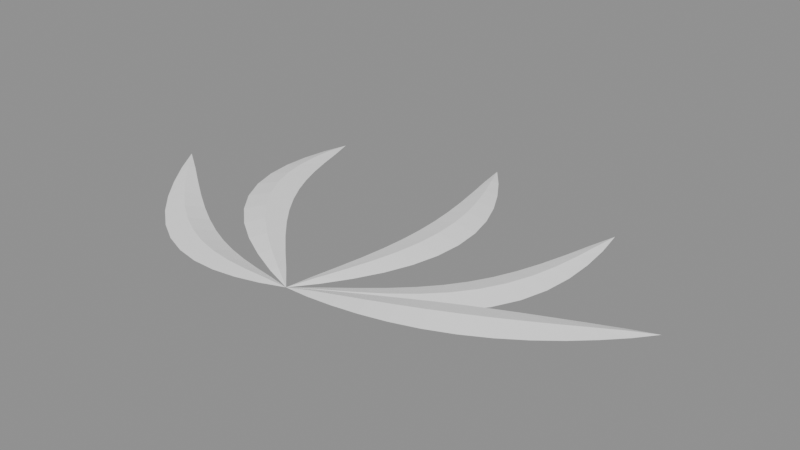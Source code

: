 # Source: BE_PowerMesh_FxAirfrontFan.blend  (saved by Blender 5.2.45; exported with 4.5.12 LTS)
import bpy
from mathutils import Matrix  # noqa: F401  (used for matrix-valued properties, if any)

bpy.ops.wm.read_factory_settings(use_empty=True)
scene = bpy.context.scene
scene.name = 'FxAirfrontFan'

# ---- materials (node trees are filled in below, after node groups)
mat_be_powermesh_fxairfrontfan_runtime = bpy.data.materials.new('BE_PowerMesh_FxAirfrontFan_Runtime')

# ---- material node trees
mat_be_powermesh_fxairfrontfan_runtime.use_nodes = True; mat_be_powermesh_fxairfrontfan_runtime.node_tree.nodes.clear()
_N = mat_be_powermesh_fxairfrontfan_runtime.node_tree.nodes; _L = mat_be_powermesh_fxairfrontfan_runtime.node_tree.links
n0 = _N.new('ShaderNodeBsdfPrincipled'); n0.name = 'Principled BSDF'; n0.location = (-200, 100)
n0.inputs[0].default_value = (1.0, 1.0, 1.0, 1.0)
n0.inputs[2].default_value = 0.55
n0.inputs[10].default_value = 0.005
n1 = _N.new('ShaderNodeOutputMaterial'); n1.name = 'Material Output'; n1.location = (200, 100)
_L.new(n0.outputs[0], n1.inputs[0])
n1.is_active_output = True

# ---- meshes
me_be_fxairfrontfan_mesh = bpy.data.meshes.new('BE_FxAirfrontFan_Mesh')
me_be_fxairfrontfan_mesh.from_pydata([(0.0, -4.313, 0.0), (-0.83, -4.44, -0.1165), (-0.81, -4.246, -0.0498), (-0.7899, -4.051, -0.1165), (-0.81, -4.246, -0.1831), (-1.658, -4.5, -0.225), (-1.61, -4.161, -0.126), (-1.562, -3.822, -0.225), (-1.61, -4.161, -0.324), (-2.485, -4.493, -0.3182), (-2.392, -4.042, -0.1964), (-2.298, -3.591, -0.3182), (-2.392, -4.042, -0.44), (-3.303, -4.4, -0.3897), (-3.146, -3.875, -0.2521), (-2.989, -3.349, -0.3897), (-3.146, -3.875, -0.5273), (-4.1, -4.206, -0.4347), (-3.868, -3.648, -0.2878), (-3.636, -3.09, -0.4347), (-3.868, -3.648, -0.5816), (-4.857, -3.904, -0.45), (-4.554, -3.356, -0.3), (-4.25, -2.809, -0.45), (-4.554, -3.356, -0.6), (-5.555, -3.495, -0.4347), (-5.201, -2.996, -0.2878), (-4.848, -2.498, -0.4347), (-5.201, -2.996, -0.5816), (-6.181, -2.993, -0.3897), (-5.813, -2.571, -0.2521), (-5.445, -2.148, -0.3897), (-5.813, -2.571, -0.5273), (-6.731, -2.417, -0.3182), (-6.392, -2.086, -0.1964), (-6.052, -1.755, -0.3182), (-6.392, -2.086, -0.44), (-7.212, -1.785, -0.225), (-6.944, -1.553, -0.126), (-6.675, -1.322, -0.225), (-6.944, -1.553, -0.324), (-7.635, -1.114, -0.1165), (-7.477, -0.9864, -0.0498), (-7.318, -0.8594, -0.1165), (-7.477, -0.9864, -0.1831), (-8.0, -0.402, -5.511e-17), (0.0, -4.313, 0.0), (-0.8265, -4.036, 0.05176), (-0.7104, -3.873, 0.1184), (-0.5942, -3.711, 0.05176), (-0.7104, -3.873, -0.0149), (-1.615, -3.697, 0.1), (-1.4, -3.421, 0.199), (-1.184, -3.145, 0.1), (-1.4, -3.421, 0.001037), (-2.362, -3.298, 0.1414), (-2.048, -2.946, 0.2633), (-1.733, -2.594, 0.1414), (-2.048, -2.946, 0.01958), (-3.051, -2.822, 0.1732), (-2.638, -2.437, 0.3108), (-2.225, -2.053, 0.1732), (-2.638, -2.437, 0.03561), (-3.657, -2.26, 0.1932), (-3.157, -1.889, 0.3401), (-2.657, -1.517, 0.1932), (-3.157, -1.889, 0.04627), (-4.158, -1.615, 0.2), (-3.597, -1.295, 0.35), (-3.035, -0.9745, 0.2), (-3.597, -1.295, 0.05), (-4.537, -0.8991, 0.1932), (-3.955, -0.6538, 0.3401), (-3.373, -0.4084, 0.1932), (-3.955, -0.6538, 0.04627), (-4.787, -0.1345, 0.1732), (-4.234, 0.03217, 0.3108), (-3.68, 0.1988, 0.1732), (-4.234, 0.03217, 0.03561), (-4.919, 0.6589, 0.1414), (-4.441, 0.7586, 0.2633), (-3.964, 0.8583, 0.1414), (-4.441, 0.7586, 0.01958), (-4.951, 1.466, 0.1), (-4.591, 1.518, 0.199), (-4.231, 1.57, 0.1), (-4.591, 1.518, 0.001037), (-4.906, 2.279, 0.05176), (-4.7, 2.301, 0.1184), (-4.493, 2.323, 0.05176), (-4.7, 2.301, -0.0149), (-4.787, 3.096, 2.449e-17), (0.0, -4.313, 0.0), (0.1308, -3.505, 0.0), (0.3238, -3.579, 0.06666), (0.5169, -3.652, 0.0), (0.3238, -3.579, -0.06666), (0.283, -2.728, 0.0), (0.6256, -2.844, 0.09896), (0.9682, -2.961, 0.0), (0.6256, -2.844, -0.09896), (0.4156, -1.979, 0.0), (0.8847, -2.11, 0.1218), (1.354, -2.24, 0.0), (0.8847, -2.11, -0.1218), (0.5146, -1.264, 0.0), (1.084, -1.375, 0.1376), (1.653, -1.487, 0.0), (1.084, -1.375, -0.1376), (0.5745, -0.5765, 0.0), (1.209, -0.641, 0.1469), (1.843, -0.7056, 0.0), (1.209, -0.641, -0.1469), (0.5943, 0.09341, 0.0), (1.251, 0.09341, 0.15), (1.908, 0.09341, 0.0), (1.251, 0.09341, -0.15), (0.5745, 0.7633, 0.0), (1.209, 0.8278, 0.1469), (1.843, 0.8924, 0.0), (1.209, 0.8278, -0.1469), (0.5146, 1.45, 0.0), (1.084, 1.562, 0.1376), (1.653, 1.674, 0.0), (1.084, 1.562, -0.1376), (0.4156, 2.166, 0.0), (0.8847, 2.297, 0.1218), (1.354, 2.427, 0.0), (0.8847, 2.297, -0.1218), (0.283, 2.914, 0.0), (0.6256, 3.031, 0.09896), (0.9682, 3.148, 0.0), (0.6256, 3.031, -0.09896), (0.1308, 3.692, 0.0), (0.3238, 3.766, 0.06666), (0.5169, 3.839, 0.0), (0.3238, 3.766, -0.06666), (1.532e-16, 4.5, 0.0), (0.0, -4.313, 0.0), (0.5942, -3.711, -0.05176), (0.7104, -3.873, 0.0149), (0.8265, -4.036, -0.05176), (0.7104, -3.873, -0.1184), (1.184, -3.145, -0.1), (1.4, -3.421, -0.001037), (1.615, -3.697, -0.1), (1.4, -3.421, -0.199), (1.733, -2.594, -0.1414), (2.048, -2.946, -0.01958), (2.362, -3.298, -0.1414), (2.048, -2.946, -0.2633), (2.225, -2.053, -0.1732), (2.638, -2.437, -0.03561), (3.051, -2.822, -0.1732), (2.638, -2.437, -0.3108), (2.657, -1.517, -0.1932), (3.157, -1.889, -0.04627), (3.657, -2.26, -0.1932), (3.157, -1.889, -0.3401), (3.035, -0.9745, -0.2), (3.597, -1.295, -0.05), (4.158, -1.615, -0.2), (3.597, -1.295, -0.35), (3.373, -0.4084, -0.1932), (3.955, -0.6538, -0.04627), (4.537, -0.8991, -0.1932), (3.955, -0.6538, -0.3401), (3.68, 0.1988, -0.1732), (4.234, 0.03217, -0.03561), (4.787, -0.1345, -0.1732), (4.234, 0.03217, -0.3108), (3.964, 0.8583, -0.1414), (4.441, 0.7586, -0.01958), (4.919, 0.6589, -0.1414), (4.441, 0.7586, -0.2633), (4.231, 1.57, -0.1), (4.591, 1.518, -0.001037), (4.951, 1.466, -0.1), (4.591, 1.518, -0.199), (4.493, 2.323, -0.05176), (4.7, 2.301, 0.0149), (4.906, 2.279, -0.05176), (4.7, 2.301, -0.1184), (4.787, 3.096, -2.449e-17), (0.0, -4.313, 0.0), (0.7899, -4.051, 0.1165), (0.81, -4.246, 0.1831), (0.83, -4.44, 0.1165), (0.81, -4.246, 0.0498), (1.562, -3.822, 0.225), (1.61, -4.161, 0.324), (1.658, -4.5, 0.225), (1.61, -4.161, 0.126), (2.298, -3.591, 0.3182), (2.392, -4.042, 0.44), (2.485, -4.493, 0.3182), (2.392, -4.042, 0.1964), (2.989, -3.349, 0.3897), (3.146, -3.875, 0.5273), (3.303, -4.4, 0.3897), (3.146, -3.875, 0.2521), (3.636, -3.09, 0.4347), (3.868, -3.648, 0.5816), (4.1, -4.206, 0.4347), (3.868, -3.648, 0.2878), (4.25, -2.809, 0.45), (4.554, -3.356, 0.6), (4.857, -3.904, 0.45), (4.554, -3.356, 0.3), (4.848, -2.498, 0.4347), (5.201, -2.996, 0.5816), (5.555, -3.495, 0.4347), (5.201, -2.996, 0.2878), (5.445, -2.148, 0.3897), (5.813, -2.571, 0.5273), (6.181, -2.993, 0.3897), (5.813, -2.571, 0.2521), (6.052, -1.755, 0.3182), (6.392, -2.086, 0.44), (6.731, -2.417, 0.3182), (6.392, -2.086, 0.1964), (6.675, -1.322, 0.225), (6.944, -1.553, 0.324), (7.212, -1.785, 0.225), (6.944, -1.553, 0.126), (7.318, -0.8594, 0.1165), (7.477, -0.9864, 0.1831), (7.635, -1.114, 0.1165), (7.477, -0.9864, 0.0498), (8.0, -0.402, 5.511e-17)], [], [(0, 2, 1), (45, 41, 42), (0, 3, 2), (45, 42, 43), (0, 4, 3), (45, 43, 44), (0, 1, 4), (45, 44, 41), (1, 2, 6), (1, 6, 5), (2, 3, 7), (2, 7, 6), (3, 4, 8), (3, 8, 7), (4, 1, 5), (4, 5, 8), (5, 6, 10), (5, 10, 9), (6, 7, 11), (6, 11, 10), (7, 8, 12), (7, 12, 11), (8, 5, 9), (8, 9, 12), (9, 10, 14), (9, 14, 13), (10, 11, 15), (10, 15, 14), (11, 12, 16), (11, 16, 15), (12, 9, 13), (12, 13, 16), (13, 14, 18), (13, 18, 17), (14, 15, 19), (14, 19, 18), (15, 16, 20), (15, 20, 19), (16, 13, 17), (16, 17, 20), (17, 18, 22), (17, 22, 21), (18, 19, 23), (18, 23, 22), (19, 20, 24), (19, 24, 23), (20, 17, 21), (20, 21, 24), (21, 22, 26), (21, 26, 25), (22, 23, 27), (22, 27, 26), (23, 24, 28), (23, 28, 27), (24, 21, 25), (24, 25, 28), (25, 26, 30), (25, 30, 29), (26, 27, 31), (26, 31, 30), (27, 28, 32), (27, 32, 31), (28, 25, 29), (28, 29, 32), (29, 30, 34), (29, 34, 33), (30, 31, 35), (30, 35, 34), (31, 32, 36), (31, 36, 35), (32, 29, 33), (32, 33, 36), (33, 34, 38), (33, 38, 37), (34, 35, 39), (34, 39, 38), (35, 36, 40), (35, 40, 39), (36, 33, 37), (36, 37, 40), (37, 38, 42), (37, 42, 41), (38, 39, 43), (38, 43, 42), (39, 40, 44), (39, 44, 43), (40, 37, 41), (40, 41, 44), (46, 48, 47), (91, 87, 88), (46, 49, 48), (91, 88, 89), (46, 50, 49), (91, 89, 90), (46, 47, 50), (91, 90, 87), (47, 48, 52), (47, 52, 51), (48, 49, 53), (48, 53, 52), (49, 50, 54), (49, 54, 53), (50, 47, 51), (50, 51, 54), (51, 52, 56), (51, 56, 55), (52, 53, 57), (52, 57, 56), (53, 54, 58), (53, 58, 57), (54, 51, 55), (54, 55, 58), (55, 56, 60), (55, 60, 59), (56, 57, 61), (56, 61, 60), (57, 58, 62), (57, 62, 61), (58, 55, 59), (58, 59, 62), (59, 60, 64), (59, 64, 63), (60, 61, 65), (60, 65, 64), (61, 62, 66), (61, 66, 65), (62, 59, 63), (62, 63, 66), (63, 64, 68), (63, 68, 67), (64, 65, 69), (64, 69, 68), (65, 66, 70), (65, 70, 69), (66, 63, 67), (66, 67, 70), (67, 68, 72), (67, 72, 71), (68, 69, 73), (68, 73, 72), (69, 70, 74), (69, 74, 73), (70, 67, 71), (70, 71, 74), (71, 72, 76), (71, 76, 75), (72, 73, 77), (72, 77, 76), (73, 74, 78), (73, 78, 77), (74, 71, 75), (74, 75, 78), (75, 76, 80), (75, 80, 79), (76, 77, 81), (76, 81, 80), (77, 78, 82), (77, 82, 81), (78, 75, 79), (78, 79, 82), (79, 80, 84), (79, 84, 83), (80, 81, 85), (80, 85, 84), (81, 82, 86), (81, 86, 85), (82, 79, 83), (82, 83, 86), (83, 84, 88), (83, 88, 87), (84, 85, 89), (84, 89, 88), (85, 86, 90), (85, 90, 89), (86, 83, 87), (86, 87, 90), (92, 94, 93), (137, 133, 134), (92, 95, 94), (137, 134, 135), (92, 96, 95), (137, 135, 136), (92, 93, 96), (137, 136, 133), (93, 94, 98), (93, 98, 97), (94, 95, 99), (94, 99, 98), (95, 96, 100), (95, 100, 99), (96, 93, 97), (96, 97, 100), (97, 98, 102), (97, 102, 101), (98, 99, 103), (98, 103, 102), (99, 100, 104), (99, 104, 103), (100, 97, 101), (100, 101, 104), (101, 102, 106), (101, 106, 105), (102, 103, 107), (102, 107, 106), (103, 104, 108), (103, 108, 107), (104, 101, 105), (104, 105, 108), (105, 106, 110), (105, 110, 109), (106, 107, 111), (106, 111, 110), (107, 108, 112), (107, 112, 111), (108, 105, 109), (108, 109, 112), (109, 110, 114), (109, 114, 113), (110, 111, 115), (110, 115, 114), (111, 112, 116), (111, 116, 115), (112, 109, 113), (112, 113, 116), (113, 114, 118), (113, 118, 117), (114, 115, 119), (114, 119, 118), (115, 116, 120), (115, 120, 119), (116, 113, 117), (116, 117, 120), (117, 118, 122), (117, 122, 121), (118, 119, 123), (118, 123, 122), (119, 120, 124), (119, 124, 123), (120, 117, 121), (120, 121, 124), (121, 122, 126), (121, 126, 125), (122, 123, 127), (122, 127, 126), (123, 124, 128), (123, 128, 127), (124, 121, 125), (124, 125, 128), (125, 126, 130), (125, 130, 129), (126, 127, 131), (126, 131, 130), (127, 128, 132), (127, 132, 131), (128, 125, 129), (128, 129, 132), (129, 130, 134), (129, 134, 133), (130, 131, 135), (130, 135, 134), (131, 132, 136), (131, 136, 135), (132, 129, 133), (132, 133, 136), (138, 140, 139), (183, 179, 180), (138, 141, 140), (183, 180, 181), (138, 142, 141), (183, 181, 182), (138, 139, 142), (183, 182, 179), (139, 140, 144), (139, 144, 143), (140, 141, 145), (140, 145, 144), (141, 142, 146), (141, 146, 145), (142, 139, 143), (142, 143, 146), (143, 144, 148), (143, 148, 147), (144, 145, 149), (144, 149, 148), (145, 146, 150), (145, 150, 149), (146, 143, 147), (146, 147, 150), (147, 148, 152), (147, 152, 151), (148, 149, 153), (148, 153, 152), (149, 150, 154), (149, 154, 153), (150, 147, 151), (150, 151, 154), (151, 152, 156), (151, 156, 155), (152, 153, 157), (152, 157, 156), (153, 154, 158), (153, 158, 157), (154, 151, 155), (154, 155, 158), (155, 156, 160), (155, 160, 159), (156, 157, 161), (156, 161, 160), (157, 158, 162), (157, 162, 161), (158, 155, 159), (158, 159, 162), (159, 160, 164), (159, 164, 163), (160, 161, 165), (160, 165, 164), (161, 162, 166), (161, 166, 165), (162, 159, 163), (162, 163, 166), (163, 164, 168), (163, 168, 167), (164, 165, 169), (164, 169, 168), (165, 166, 170), (165, 170, 169), (166, 163, 167), (166, 167, 170), (167, 168, 172), (167, 172, 171), (168, 169, 173), (168, 173, 172), (169, 170, 174), (169, 174, 173), (170, 167, 171), (170, 171, 174), (171, 172, 176), (171, 176, 175), (172, 173, 177), (172, 177, 176), (173, 174, 178), (173, 178, 177), (174, 171, 175), (174, 175, 178), (175, 176, 180), (175, 180, 179), (176, 177, 181), (176, 181, 180), (177, 178, 182), (177, 182, 181), (178, 175, 179), (178, 179, 182), (184, 186, 185), (229, 225, 226), (184, 187, 186), (229, 226, 227), (184, 188, 187), (229, 227, 228), (184, 185, 188), (229, 228, 225), (185, 186, 190), (185, 190, 189), (186, 187, 191), (186, 191, 190), (187, 188, 192), (187, 192, 191), (188, 185, 189), (188, 189, 192), (189, 190, 194), (189, 194, 193), (190, 191, 195), (190, 195, 194), (191, 192, 196), (191, 196, 195), (192, 189, 193), (192, 193, 196), (193, 194, 198), (193, 198, 197), (194, 195, 199), (194, 199, 198), (195, 196, 200), (195, 200, 199), (196, 193, 197), (196, 197, 200), (197, 198, 202), (197, 202, 201), (198, 199, 203), (198, 203, 202), (199, 200, 204), (199, 204, 203), (200, 197, 201), (200, 201, 204), (201, 202, 206), (201, 206, 205), (202, 203, 207), (202, 207, 206), (203, 204, 208), (203, 208, 207), (204, 201, 205), (204, 205, 208), (205, 206, 210), (205, 210, 209), (206, 207, 211), (206, 211, 210), (207, 208, 212), (207, 212, 211), (208, 205, 209), (208, 209, 212), (209, 210, 214), (209, 214, 213), (210, 211, 215), (210, 215, 214), (211, 212, 216), (211, 216, 215), (212, 209, 213), (212, 213, 216), (213, 214, 218), (213, 218, 217), (214, 215, 219), (214, 219, 218), (215, 216, 220), (215, 220, 219), (216, 213, 217), (216, 217, 220), (217, 218, 222), (217, 222, 221), (218, 219, 223), (218, 223, 222), (219, 220, 224), (219, 224, 223), (220, 217, 221), (220, 221, 224), (221, 222, 226), (221, 226, 225), (222, 223, 227), (222, 227, 226), (223, 224, 228), (223, 228, 227), (224, 221, 225), (224, 225, 228)])
me_be_fxairfrontfan_mesh.materials.append(mat_be_powermesh_fxairfrontfan_runtime)
me_be_fxairfrontfan_mesh.update()

# ---- objects
ob_be_powermesh_fxairfrontfan = bpy.data.objects.new('BE_PowerMesh_FxAirfrontFan', me_be_fxairfrontfan_mesh)

# ---- transforms, parenting, visibility, modifiers, constraints
ob_be_powermesh_fxairfrontfan.location = (0.0, 0.0, 0.0)

# ---- collection membership
scene.collection.objects.link(ob_be_powermesh_fxairfrontfan)

# ---- scene / render settings (as saved in the file)
scene.frame_start = 1; scene.frame_end = 250; scene.frame_set(1)
scene.render.engine = 'BLENDER_EEVEE_NEXT'
scene.render.image_settings.exr_codec = 'NONE'
scene.render.use_bake_clear = False
scene.render.bake_margin = 0
scene.render.bake_bias = 0.0
scene.render.bake_samples = 0
scene.render.simplify_subdivision_render = 0
scene.render.simplify_child_particles_render = 0.0
scene.render.compositor_device = 'GPU'
scene.eevee.use_volume_custom_range = False
scene.eevee.gtao_distance = 0.0
scene.eevee.use_fast_gi = False
scene.eevee.fast_gi_thickness_near = 0.1
scene.eevee.fast_gi_thickness_far = 0.0
scene.eevee.ray_tracing_options.screen_trace_thickness = 0.1
bpy.context.view_layer.update()

# ---- added for rendering (the .blend has no active camera and no usable light): camera, sun + grey world if the file has none
cam_auto = bpy.data.cameras.new('AutoCamera')
cam_auto.lens = 50.0
cam_auto.sensor_width = 36.0
cam_auto.clip_end = 1000.0
ob_auto_camera = bpy.data.objects.new('AutoCamera', cam_auto)
scene.collection.objects.link(ob_auto_camera)
ob_auto_camera.location = (17.0211, -20.4253, 13.6169)
ob_auto_camera.rotation_euler = (1.09748, -7.21219e-08, 0.694738)
scene.camera = ob_auto_camera
light_auto_sun = bpy.data.lights.new('AutoSun', 'SUN')
light_auto_sun.energy = 3.0
light_auto_sun.angle = 0.0523599
ob_auto_sun = bpy.data.objects.new('AutoSun', light_auto_sun)
scene.collection.objects.link(ob_auto_sun)
ob_auto_sun.rotation_euler = (0.872665, 0.174533, 0.523599)
if scene.world is None:
    world_auto = bpy.data.worlds.new('AutoWorld')
    world_auto.color = (0.3, 0.3, 0.3)
    scene.world = world_auto
bpy.context.view_layer.update()
